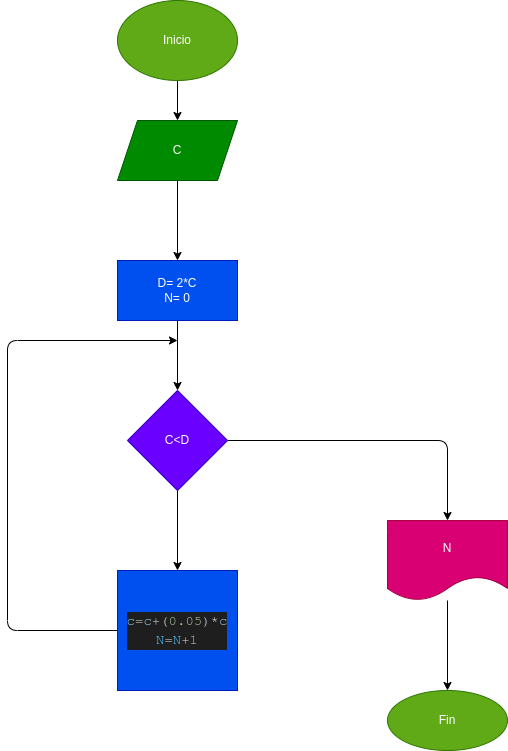

The diagram above was exported from draw.io. Its source (the exported page's mxGraphModel, read from the mxfile embedded in the PNG):
<mxGraphModel dx="564" dy="472" grid="1" gridSize="10" guides="1" tooltips="1" connect="1" arrows="1" fold="1" page="1" pageScale="1" pageWidth="850" pageHeight="1100" math="0" shadow="0">
  <root>
    <mxCell id="0" />
    <mxCell id="1" parent="0" />
    <mxCell id="5" value="" style="edgeStyle=none;html=1;" edge="1" parent="1" source="2" target="4">
      <mxGeometry relative="1" as="geometry" />
    </mxCell>
    <mxCell id="2" value="Inicio" style="ellipse;whiteSpace=wrap;html=1;fillColor=#60a917;fontColor=#ffffff;strokeColor=#2D7600;" vertex="1" parent="1">
      <mxGeometry x="150" y="20" width="120" height="80" as="geometry" />
    </mxCell>
    <mxCell id="7" value="" style="edgeStyle=none;html=1;" edge="1" parent="1" source="4" target="6">
      <mxGeometry relative="1" as="geometry" />
    </mxCell>
    <mxCell id="4" value="C" style="shape=parallelogram;perimeter=parallelogramPerimeter;whiteSpace=wrap;html=1;fixedSize=1;fillColor=#008a00;fontColor=#ffffff;strokeColor=#005700;" vertex="1" parent="1">
      <mxGeometry x="150" y="140" width="120" height="60" as="geometry" />
    </mxCell>
    <mxCell id="9" value="" style="edgeStyle=none;html=1;" edge="1" parent="1" source="6" target="8">
      <mxGeometry relative="1" as="geometry" />
    </mxCell>
    <mxCell id="6" value="D= 2*C&lt;br&gt;N= 0" style="whiteSpace=wrap;html=1;fillColor=#0050ef;fontColor=#ffffff;strokeColor=#001DBC;" vertex="1" parent="1">
      <mxGeometry x="150" y="280" width="120" height="60" as="geometry" />
    </mxCell>
    <mxCell id="11" value="" style="edgeStyle=none;html=1;" edge="1" parent="1" source="8" target="10">
      <mxGeometry relative="1" as="geometry" />
    </mxCell>
    <mxCell id="13" value="" style="edgeStyle=none;html=1;" edge="1" parent="1" source="8" target="12">
      <mxGeometry relative="1" as="geometry">
        <Array as="points">
          <mxPoint x="480" y="460" />
        </Array>
      </mxGeometry>
    </mxCell>
    <mxCell id="8" value="C&amp;lt;D" style="rhombus;whiteSpace=wrap;html=1;fillColor=#6a00ff;fontColor=#ffffff;strokeColor=#3700CC;" vertex="1" parent="1">
      <mxGeometry x="160" y="410" width="100" height="100" as="geometry" />
    </mxCell>
    <mxCell id="16" style="edgeStyle=none;html=1;" edge="1" parent="1" source="10">
      <mxGeometry relative="1" as="geometry">
        <mxPoint x="210" y="360" as="targetPoint" />
        <Array as="points">
          <mxPoint x="40" y="650" />
          <mxPoint x="40" y="360" />
        </Array>
      </mxGeometry>
    </mxCell>
    <mxCell id="10" value="&lt;div style=&quot;color: rgb(212 , 212 , 212) ; background-color: rgb(30 , 30 , 30) ; font-family: &amp;#34;droid sans mono&amp;#34; , &amp;#34;monospace&amp;#34; , monospace ; font-size: 14px ; line-height: 19px&quot;&gt;&lt;div&gt; &lt;span style=&quot;color: #9cdcfe&quot;&gt;c&lt;/span&gt;=&lt;span style=&quot;color: #9cdcfe&quot;&gt;c&lt;/span&gt;+(&lt;span style=&quot;color: #b5cea8&quot;&gt;0.05&lt;/span&gt;)*&lt;span style=&quot;color: #9cdcfe&quot;&gt;c&lt;/span&gt;&lt;/div&gt;&lt;div&gt;    &lt;span style=&quot;color: #4fc1ff&quot;&gt;N&lt;/span&gt;=&lt;span style=&quot;color: #4fc1ff&quot;&gt;N&lt;/span&gt;+&lt;span style=&quot;color: #b5cea8&quot;&gt;1&lt;/span&gt;&lt;/div&gt;&lt;/div&gt;" style="whiteSpace=wrap;html=1;fillColor=#0050ef;fontColor=#ffffff;strokeColor=#001DBC;" vertex="1" parent="1">
      <mxGeometry x="150" y="590" width="120" height="120" as="geometry" />
    </mxCell>
    <mxCell id="15" value="" style="edgeStyle=none;html=1;" edge="1" parent="1" source="12" target="14">
      <mxGeometry relative="1" as="geometry" />
    </mxCell>
    <mxCell id="12" value="N" style="shape=document;whiteSpace=wrap;html=1;boundedLbl=1;fillColor=#d80073;fontColor=#ffffff;strokeColor=#A50040;" vertex="1" parent="1">
      <mxGeometry x="420" y="540" width="120" height="80" as="geometry" />
    </mxCell>
    <mxCell id="14" value="Fin" style="ellipse;whiteSpace=wrap;html=1;fillColor=#60a917;fontColor=#ffffff;strokeColor=#2D7600;" vertex="1" parent="1">
      <mxGeometry x="420" y="710" width="120" height="60" as="geometry" />
    </mxCell>
  </root>
</mxGraphModel>